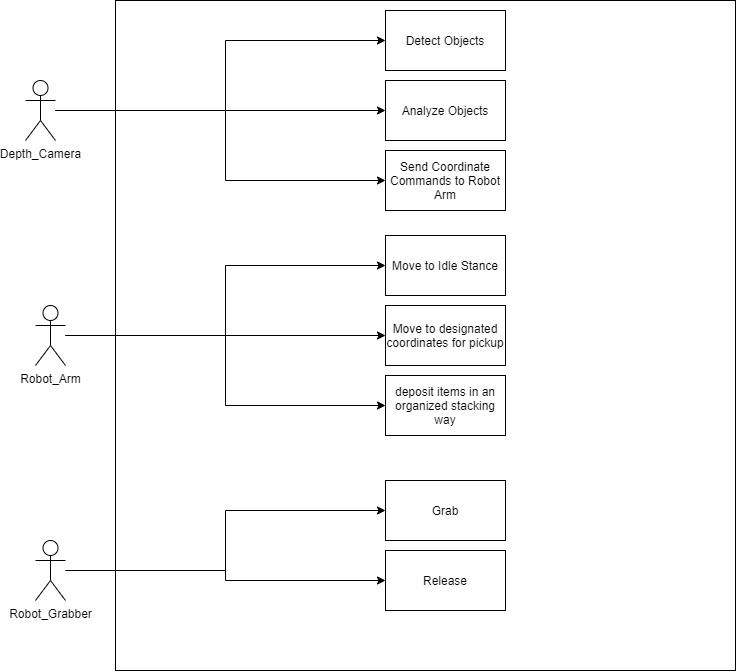

The diagram above was exported from draw.io. Its source (the exported page's mxGraphModel, read from the mxfile embedded in the PNG):
<mxGraphModel dx="2012" dy="621" grid="1" gridSize="10" guides="1" tooltips="1" connect="1" arrows="1" fold="1" page="1" pageScale="1" pageWidth="827" pageHeight="1169" math="0" shadow="0">
  <root>
    <mxCell id="0" />
    <mxCell id="1" parent="0" />
    <mxCell id="JcKkER4fyTfJQ50tPDLa-1" value="" style="rounded=0;whiteSpace=wrap;html=1;" vertex="1" parent="1">
      <mxGeometry x="110" y="160" width="620" height="670" as="geometry" />
    </mxCell>
    <mxCell id="JcKkER4fyTfJQ50tPDLa-28" style="edgeStyle=orthogonalEdgeStyle;rounded=0;orthogonalLoop=1;jettySize=auto;html=1;" edge="1" parent="1" source="JcKkER4fyTfJQ50tPDLa-2" target="JcKkER4fyTfJQ50tPDLa-7">
      <mxGeometry relative="1" as="geometry">
        <Array as="points">
          <mxPoint x="220" y="270" />
          <mxPoint x="220" y="200" />
        </Array>
      </mxGeometry>
    </mxCell>
    <mxCell id="JcKkER4fyTfJQ50tPDLa-29" style="edgeStyle=orthogonalEdgeStyle;rounded=0;orthogonalLoop=1;jettySize=auto;html=1;" edge="1" parent="1" source="JcKkER4fyTfJQ50tPDLa-2" target="JcKkER4fyTfJQ50tPDLa-8">
      <mxGeometry relative="1" as="geometry">
        <Array as="points">
          <mxPoint x="220" y="270" />
          <mxPoint x="220" y="340" />
        </Array>
      </mxGeometry>
    </mxCell>
    <mxCell id="JcKkER4fyTfJQ50tPDLa-37" style="edgeStyle=orthogonalEdgeStyle;rounded=0;orthogonalLoop=1;jettySize=auto;html=1;" edge="1" parent="1" source="JcKkER4fyTfJQ50tPDLa-2" target="JcKkER4fyTfJQ50tPDLa-35">
      <mxGeometry relative="1" as="geometry" />
    </mxCell>
    <mxCell id="JcKkER4fyTfJQ50tPDLa-2" value="Depth_Camera" style="shape=umlActor;verticalLabelPosition=bottom;verticalAlign=top;html=1;outlineConnect=0;" vertex="1" parent="1">
      <mxGeometry x="20" y="240" width="30" height="60" as="geometry" />
    </mxCell>
    <mxCell id="JcKkER4fyTfJQ50tPDLa-7" value="Detect Objects" style="rounded=0;whiteSpace=wrap;html=1;" vertex="1" parent="1">
      <mxGeometry x="380" y="170" width="120" height="60" as="geometry" />
    </mxCell>
    <mxCell id="JcKkER4fyTfJQ50tPDLa-8" value="Send Coordinate Commands to Robot Arm" style="rounded=0;whiteSpace=wrap;html=1;" vertex="1" parent="1">
      <mxGeometry x="380" y="310" width="120" height="60" as="geometry" />
    </mxCell>
    <mxCell id="JcKkER4fyTfJQ50tPDLa-30" style="edgeStyle=orthogonalEdgeStyle;rounded=0;orthogonalLoop=1;jettySize=auto;html=1;entryX=0;entryY=0.5;entryDx=0;entryDy=0;" edge="1" parent="1" source="JcKkER4fyTfJQ50tPDLa-11" target="JcKkER4fyTfJQ50tPDLa-16">
      <mxGeometry relative="1" as="geometry" />
    </mxCell>
    <mxCell id="JcKkER4fyTfJQ50tPDLa-31" style="edgeStyle=orthogonalEdgeStyle;rounded=0;orthogonalLoop=1;jettySize=auto;html=1;" edge="1" parent="1" source="JcKkER4fyTfJQ50tPDLa-11" target="JcKkER4fyTfJQ50tPDLa-18">
      <mxGeometry relative="1" as="geometry" />
    </mxCell>
    <mxCell id="JcKkER4fyTfJQ50tPDLa-32" style="edgeStyle=orthogonalEdgeStyle;rounded=0;orthogonalLoop=1;jettySize=auto;html=1;entryX=0;entryY=0.5;entryDx=0;entryDy=0;" edge="1" parent="1" source="JcKkER4fyTfJQ50tPDLa-11" target="JcKkER4fyTfJQ50tPDLa-26">
      <mxGeometry relative="1" as="geometry" />
    </mxCell>
    <mxCell id="JcKkER4fyTfJQ50tPDLa-11" value="Robot_Arm" style="shape=umlActor;verticalLabelPosition=bottom;verticalAlign=top;html=1;outlineConnect=0;" vertex="1" parent="1">
      <mxGeometry x="30" y="465" width="30" height="60" as="geometry" />
    </mxCell>
    <mxCell id="JcKkER4fyTfJQ50tPDLa-16" value="Move to Idle Stance" style="rounded=0;whiteSpace=wrap;html=1;" vertex="1" parent="1">
      <mxGeometry x="380" y="395" width="120" height="60" as="geometry" />
    </mxCell>
    <mxCell id="JcKkER4fyTfJQ50tPDLa-18" value="Move to designated coordinates for pickup" style="rounded=0;whiteSpace=wrap;html=1;" vertex="1" parent="1">
      <mxGeometry x="380" y="465" width="120" height="60" as="geometry" />
    </mxCell>
    <mxCell id="JcKkER4fyTfJQ50tPDLa-33" style="edgeStyle=orthogonalEdgeStyle;rounded=0;orthogonalLoop=1;jettySize=auto;html=1;" edge="1" parent="1" source="JcKkER4fyTfJQ50tPDLa-20" target="JcKkER4fyTfJQ50tPDLa-22">
      <mxGeometry relative="1" as="geometry" />
    </mxCell>
    <mxCell id="JcKkER4fyTfJQ50tPDLa-34" style="edgeStyle=orthogonalEdgeStyle;rounded=0;orthogonalLoop=1;jettySize=auto;html=1;" edge="1" parent="1" source="JcKkER4fyTfJQ50tPDLa-20" target="JcKkER4fyTfJQ50tPDLa-23">
      <mxGeometry relative="1" as="geometry" />
    </mxCell>
    <mxCell id="JcKkER4fyTfJQ50tPDLa-20" value="Robot_Grabber" style="shape=umlActor;verticalLabelPosition=bottom;verticalAlign=top;html=1;outlineConnect=0;" vertex="1" parent="1">
      <mxGeometry x="30" y="700" width="30" height="60" as="geometry" />
    </mxCell>
    <mxCell id="JcKkER4fyTfJQ50tPDLa-22" value="Grab" style="rounded=0;whiteSpace=wrap;html=1;" vertex="1" parent="1">
      <mxGeometry x="380" y="640" width="120" height="60" as="geometry" />
    </mxCell>
    <mxCell id="JcKkER4fyTfJQ50tPDLa-23" value="Release" style="rounded=0;whiteSpace=wrap;html=1;" vertex="1" parent="1">
      <mxGeometry x="380" y="710" width="120" height="60" as="geometry" />
    </mxCell>
    <mxCell id="JcKkER4fyTfJQ50tPDLa-26" value="deposit items in an organized stacking way" style="rounded=0;whiteSpace=wrap;html=1;" vertex="1" parent="1">
      <mxGeometry x="380" y="535" width="120" height="60" as="geometry" />
    </mxCell>
    <mxCell id="JcKkER4fyTfJQ50tPDLa-35" value="Analyze Objects" style="rounded=0;whiteSpace=wrap;html=1;" vertex="1" parent="1">
      <mxGeometry x="380" y="240" width="120" height="60" as="geometry" />
    </mxCell>
  </root>
</mxGraphModel>